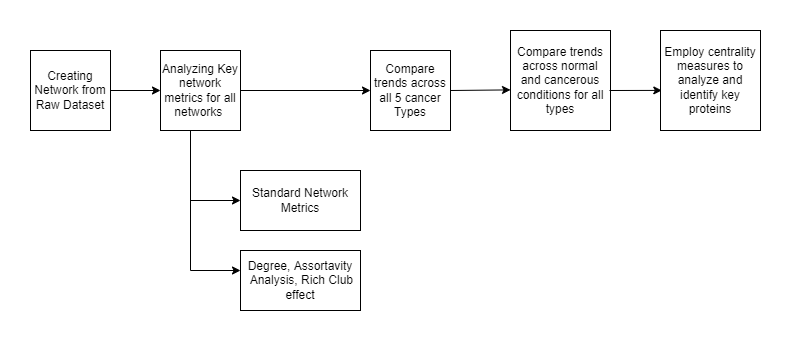

The diagram above was exported from draw.io. Its source (the exported page's mxGraphModel, read from the mxfile embedded in the PNG):
<mxGraphModel dx="1730" dy="815" grid="1" gridSize="10" guides="1" tooltips="1" connect="1" arrows="1" fold="1" page="1" pageScale="1" pageWidth="4681" pageHeight="3300" math="0" shadow="0">
  <root>
    <mxCell id="0" />
    <mxCell id="1" parent="0" />
    <mxCell id="qH8uXrtpxGIUMPv0g-9q-1" value="Creating Network from Raw Dataset" style="whiteSpace=wrap;html=1;aspect=fixed;" vertex="1" parent="1">
      <mxGeometry x="120" y="120" width="80" height="80" as="geometry" />
    </mxCell>
    <mxCell id="qH8uXrtpxGIUMPv0g-9q-2" value="Analyzing Key network metrics for all networks&amp;nbsp;" style="whiteSpace=wrap;html=1;aspect=fixed;" vertex="1" parent="1">
      <mxGeometry x="250" y="120" width="80" height="80" as="geometry" />
    </mxCell>
    <mxCell id="qH8uXrtpxGIUMPv0g-9q-3" value="Compare trends across all 5 cancer Types" style="whiteSpace=wrap;html=1;aspect=fixed;" vertex="1" parent="1">
      <mxGeometry x="460" y="120" width="80" height="80" as="geometry" />
    </mxCell>
    <mxCell id="qH8uXrtpxGIUMPv0g-9q-4" value="Compare trends across normal and cancerous conditions for all types" style="whiteSpace=wrap;html=1;aspect=fixed;" vertex="1" parent="1">
      <mxGeometry x="600" y="100" width="100" height="100" as="geometry" />
    </mxCell>
    <mxCell id="qH8uXrtpxGIUMPv0g-9q-5" value="Standard Network Metrics" style="rounded=0;whiteSpace=wrap;html=1;" vertex="1" parent="1">
      <mxGeometry x="330" y="240" width="120" height="60" as="geometry" />
    </mxCell>
    <mxCell id="qH8uXrtpxGIUMPv0g-9q-6" value="Degree, Assortavity&lt;br&gt;&amp;nbsp;Analysis, Rich Club effect" style="rounded=0;whiteSpace=wrap;html=1;" vertex="1" parent="1">
      <mxGeometry x="330" y="320" width="120" height="60" as="geometry" />
    </mxCell>
    <mxCell id="qH8uXrtpxGIUMPv0g-9q-7" value="Employ centrality measures to analyze and identify key proteins" style="whiteSpace=wrap;html=1;aspect=fixed;" vertex="1" parent="1">
      <mxGeometry x="750" y="100" width="100" height="100" as="geometry" />
    </mxCell>
    <mxCell id="qH8uXrtpxGIUMPv0g-9q-9" value="" style="endArrow=classic;html=1;rounded=0;entryX=0;entryY=0.5;entryDx=0;entryDy=0;" edge="1" parent="1" source="qH8uXrtpxGIUMPv0g-9q-1" target="qH8uXrtpxGIUMPv0g-9q-2">
      <mxGeometry width="50" height="50" relative="1" as="geometry">
        <mxPoint x="550" y="260" as="sourcePoint" />
        <mxPoint x="600" y="210" as="targetPoint" />
      </mxGeometry>
    </mxCell>
    <mxCell id="qH8uXrtpxGIUMPv0g-9q-10" value="" style="endArrow=classic;html=1;rounded=0;entryX=0;entryY=0.5;entryDx=0;entryDy=0;" edge="1" parent="1" target="qH8uXrtpxGIUMPv0g-9q-5">
      <mxGeometry width="50" height="50" relative="1" as="geometry">
        <mxPoint x="280" y="270" as="sourcePoint" />
        <mxPoint x="270" y="260" as="targetPoint" />
      </mxGeometry>
    </mxCell>
    <mxCell id="qH8uXrtpxGIUMPv0g-9q-11" value="" style="endArrow=none;html=1;rounded=0;entryX=0.375;entryY=1.006;entryDx=0;entryDy=0;entryPerimeter=0;" edge="1" parent="1" target="qH8uXrtpxGIUMPv0g-9q-2">
      <mxGeometry width="50" height="50" relative="1" as="geometry">
        <mxPoint x="280" y="340" as="sourcePoint" />
        <mxPoint x="282" y="200" as="targetPoint" />
      </mxGeometry>
    </mxCell>
    <mxCell id="qH8uXrtpxGIUMPv0g-9q-12" style="edgeStyle=orthogonalEdgeStyle;rounded=0;orthogonalLoop=1;jettySize=auto;html=1;exitX=0.5;exitY=1;exitDx=0;exitDy=0;" edge="1" parent="1" source="qH8uXrtpxGIUMPv0g-9q-5" target="qH8uXrtpxGIUMPv0g-9q-5">
      <mxGeometry relative="1" as="geometry" />
    </mxCell>
    <mxCell id="qH8uXrtpxGIUMPv0g-9q-13" value="" style="endArrow=classic;html=1;rounded=0;entryX=0;entryY=0.5;entryDx=0;entryDy=0;" edge="1" parent="1">
      <mxGeometry width="50" height="50" relative="1" as="geometry">
        <mxPoint x="280" y="340" as="sourcePoint" />
        <mxPoint x="330" y="340" as="targetPoint" />
      </mxGeometry>
    </mxCell>
    <mxCell id="qH8uXrtpxGIUMPv0g-9q-15" value="" style="endArrow=classic;html=1;rounded=0;entryX=0;entryY=0.5;entryDx=0;entryDy=0;exitX=1;exitY=0.5;exitDx=0;exitDy=0;" edge="1" parent="1" source="qH8uXrtpxGIUMPv0g-9q-2" target="qH8uXrtpxGIUMPv0g-9q-3">
      <mxGeometry width="50" height="50" relative="1" as="geometry">
        <mxPoint x="170" y="170" as="sourcePoint" />
        <mxPoint x="260" y="170" as="targetPoint" />
      </mxGeometry>
    </mxCell>
    <mxCell id="qH8uXrtpxGIUMPv0g-9q-17" value="" style="endArrow=classic;html=1;rounded=0;entryX=0;entryY=0.594;entryDx=0;entryDy=0;exitX=1;exitY=0.5;exitDx=0;exitDy=0;entryPerimeter=0;" edge="1" parent="1" source="qH8uXrtpxGIUMPv0g-9q-3" target="qH8uXrtpxGIUMPv0g-9q-4">
      <mxGeometry width="50" height="50" relative="1" as="geometry">
        <mxPoint x="340" y="170" as="sourcePoint" />
        <mxPoint x="500" y="170" as="targetPoint" />
      </mxGeometry>
    </mxCell>
    <mxCell id="qH8uXrtpxGIUMPv0g-9q-18" value="" style="endArrow=classic;html=1;rounded=0;exitX=0.99;exitY=0.6;exitDx=0;exitDy=0;exitPerimeter=0;entryX=0.013;entryY=0.599;entryDx=0;entryDy=0;entryPerimeter=0;" edge="1" parent="1" source="qH8uXrtpxGIUMPv0g-9q-4" target="qH8uXrtpxGIUMPv0g-9q-7">
      <mxGeometry width="50" height="50" relative="1" as="geometry">
        <mxPoint x="790" y="260" as="sourcePoint" />
        <mxPoint x="840" y="210" as="targetPoint" />
      </mxGeometry>
    </mxCell>
  </root>
</mxGraphModel>